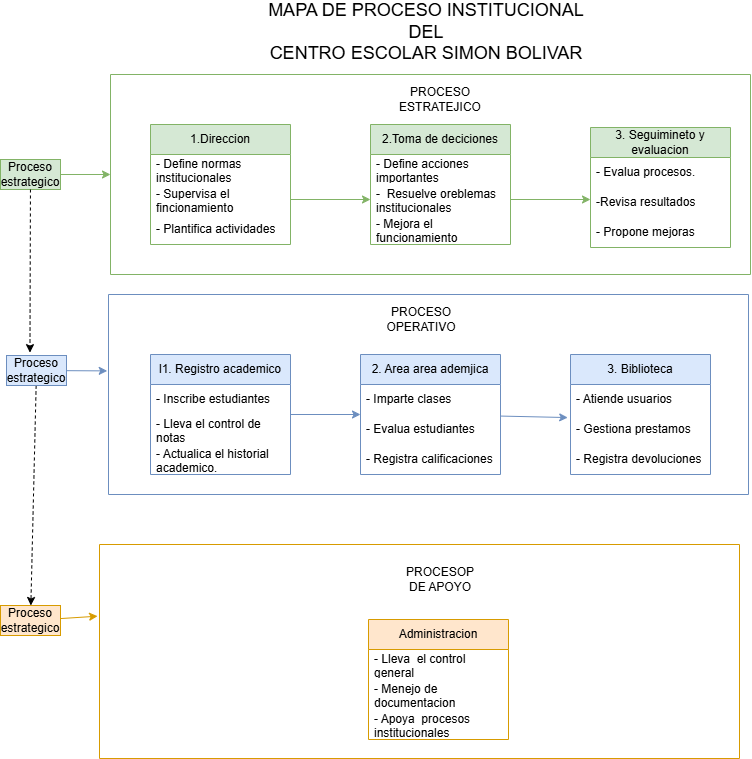

The diagram above was exported from draw.io. Its source (the exported page's mxGraphModel, read from the mxfile embedded in the PNG):
<mxGraphModel dx="1501" dy="766" grid="1" gridSize="10" guides="1" tooltips="1" connect="1" arrows="1" fold="1" page="1" pageScale="1" pageWidth="827" pageHeight="1169" math="0" shadow="0">
  <root>
    <mxCell id="0" />
    <mxCell id="1" parent="0" />
    <mxCell id="yC2lYSyHNYtRaNyAPDZH-5" parent="1" style="swimlane;fontStyle=0;childLayout=stackLayout;horizontal=1;startSize=30;horizontalStack=0;resizeParent=1;resizeParentMax=0;resizeLast=0;collapsible=1;marginBottom=0;whiteSpace=wrap;html=1;fillColor=#d5e8d4;strokeColor=#82b366;" value="1.Direccion" vertex="1">
      <mxGeometry height="120" width="140" x="170" y="130" as="geometry" />
    </mxCell>
    <mxCell id="yC2lYSyHNYtRaNyAPDZH-6" parent="yC2lYSyHNYtRaNyAPDZH-5" style="text;strokeColor=none;fillColor=none;align=left;verticalAlign=middle;spacingLeft=4;spacingRight=4;overflow=hidden;points=[[0,0.5],[1,0.5]];portConstraint=eastwest;rotatable=0;whiteSpace=wrap;html=1;" value="- Define normas institucionales" vertex="1">
      <mxGeometry height="30" width="140" y="30" as="geometry" />
    </mxCell>
    <mxCell id="yC2lYSyHNYtRaNyAPDZH-7" parent="yC2lYSyHNYtRaNyAPDZH-5" style="text;strokeColor=none;fillColor=none;align=left;verticalAlign=middle;spacingLeft=4;spacingRight=4;overflow=hidden;points=[[0,0.5],[1,0.5]];portConstraint=eastwest;rotatable=0;whiteSpace=wrap;html=1;" value="- Supervisa el fincionamiento" vertex="1">
      <mxGeometry height="30" width="140" y="60" as="geometry" />
    </mxCell>
    <mxCell id="yC2lYSyHNYtRaNyAPDZH-8" parent="yC2lYSyHNYtRaNyAPDZH-5" style="text;strokeColor=none;fillColor=none;align=left;verticalAlign=middle;spacingLeft=4;spacingRight=4;overflow=hidden;points=[[0,0.5],[1,0.5]];portConstraint=eastwest;rotatable=0;whiteSpace=wrap;html=1;" value="- Plantifica actividades" vertex="1">
      <mxGeometry height="30" width="140" y="90" as="geometry" />
    </mxCell>
    <mxCell id="yC2lYSyHNYtRaNyAPDZH-47" edge="1" parent="1" source="yC2lYSyHNYtRaNyAPDZH-10" style="rounded=0;orthogonalLoop=1;jettySize=auto;html=1;entryX=0;entryY=0.5;entryDx=0;entryDy=0;fillColor=#d5e8d4;strokeColor=#82b366;" target="yC2lYSyHNYtRaNyAPDZH-46">
      <mxGeometry relative="1" as="geometry" />
    </mxCell>
    <mxCell id="yC2lYSyHNYtRaNyAPDZH-10" parent="1" style="text;html=1;whiteSpace=wrap;strokeColor=#82b366;fillColor=#d5e8d4;align=center;verticalAlign=middle;rounded=0;" value="Proceso estrategico" vertex="1">
      <mxGeometry height="30" width="60" x="20" y="165" as="geometry" />
    </mxCell>
    <mxCell id="yC2lYSyHNYtRaNyAPDZH-11" parent="1" style="swimlane;fontStyle=0;childLayout=stackLayout;horizontal=1;startSize=30;horizontalStack=0;resizeParent=1;resizeParentMax=0;resizeLast=0;collapsible=1;marginBottom=0;whiteSpace=wrap;html=1;fillColor=#d5e8d4;strokeColor=#82b366;" value="2.Toma de deciciones" vertex="1">
      <mxGeometry height="120" width="140" x="390" y="130" as="geometry" />
    </mxCell>
    <mxCell id="yC2lYSyHNYtRaNyAPDZH-12" parent="yC2lYSyHNYtRaNyAPDZH-11" style="text;strokeColor=none;fillColor=none;align=left;verticalAlign=middle;spacingLeft=4;spacingRight=4;overflow=hidden;points=[[0,0.5],[1,0.5]];portConstraint=eastwest;rotatable=0;whiteSpace=wrap;html=1;" value="- Define acciones importantes" vertex="1">
      <mxGeometry height="30" width="140" y="30" as="geometry" />
    </mxCell>
    <mxCell id="yC2lYSyHNYtRaNyAPDZH-13" parent="yC2lYSyHNYtRaNyAPDZH-11" style="text;strokeColor=none;fillColor=none;align=left;verticalAlign=middle;spacingLeft=4;spacingRight=4;overflow=hidden;points=[[0,0.5],[1,0.5]];portConstraint=eastwest;rotatable=0;whiteSpace=wrap;html=1;" value="-&amp;nbsp; Resuelve oreblemas institucionales" vertex="1">
      <mxGeometry height="30" width="140" y="60" as="geometry" />
    </mxCell>
    <mxCell id="yC2lYSyHNYtRaNyAPDZH-14" parent="yC2lYSyHNYtRaNyAPDZH-11" style="text;strokeColor=none;fillColor=none;align=left;verticalAlign=middle;spacingLeft=4;spacingRight=4;overflow=hidden;points=[[0,0.5],[1,0.5]];portConstraint=eastwest;rotatable=0;whiteSpace=wrap;html=1;" value="- Mejora el funcionamiento" vertex="1">
      <mxGeometry height="30" width="140" y="90" as="geometry" />
    </mxCell>
    <mxCell id="yC2lYSyHNYtRaNyAPDZH-15" parent="1" style="swimlane;fontStyle=0;childLayout=stackLayout;horizontal=1;startSize=30;horizontalStack=0;resizeParent=1;resizeParentMax=0;resizeLast=0;collapsible=1;marginBottom=0;whiteSpace=wrap;html=1;fillColor=#d5e8d4;strokeColor=#82b366;" value="3. Seguimineto y evaluacion" vertex="1">
      <mxGeometry height="120" width="140" x="610" y="133" as="geometry" />
    </mxCell>
    <mxCell id="yC2lYSyHNYtRaNyAPDZH-16" parent="yC2lYSyHNYtRaNyAPDZH-15" style="text;strokeColor=none;fillColor=none;align=left;verticalAlign=middle;spacingLeft=4;spacingRight=4;overflow=hidden;points=[[0,0.5],[1,0.5]];portConstraint=eastwest;rotatable=0;whiteSpace=wrap;html=1;" value="- Evalua procesos." vertex="1">
      <mxGeometry height="30" width="140" y="30" as="geometry" />
    </mxCell>
    <mxCell id="yC2lYSyHNYtRaNyAPDZH-17" parent="yC2lYSyHNYtRaNyAPDZH-15" style="text;strokeColor=none;fillColor=none;align=left;verticalAlign=middle;spacingLeft=4;spacingRight=4;overflow=hidden;points=[[0,0.5],[1,0.5]];portConstraint=eastwest;rotatable=0;whiteSpace=wrap;html=1;" value="-Revisa resultados" vertex="1">
      <mxGeometry height="30" width="140" y="60" as="geometry" />
    </mxCell>
    <mxCell id="yC2lYSyHNYtRaNyAPDZH-18" parent="yC2lYSyHNYtRaNyAPDZH-15" style="text;strokeColor=none;fillColor=none;align=left;verticalAlign=middle;spacingLeft=4;spacingRight=4;overflow=hidden;points=[[0,0.5],[1,0.5]];portConstraint=eastwest;rotatable=0;whiteSpace=wrap;html=1;" value="- Propone mejoras" vertex="1">
      <mxGeometry height="30" width="140" y="90" as="geometry" />
    </mxCell>
    <mxCell id="yC2lYSyHNYtRaNyAPDZH-19" parent="1" style="swimlane;fontStyle=0;childLayout=stackLayout;horizontal=1;startSize=30;horizontalStack=0;resizeParent=1;resizeParentMax=0;resizeLast=0;collapsible=1;marginBottom=0;whiteSpace=wrap;html=1;fillColor=#dae8fc;strokeColor=#6c8ebf;" value="l1. Registro academico" vertex="1">
      <mxGeometry height="120" width="140" x="170" y="360" as="geometry" />
    </mxCell>
    <mxCell id="yC2lYSyHNYtRaNyAPDZH-20" parent="yC2lYSyHNYtRaNyAPDZH-19" style="text;strokeColor=none;fillColor=none;align=left;verticalAlign=middle;spacingLeft=4;spacingRight=4;overflow=hidden;points=[[0,0.5],[1,0.5]];portConstraint=eastwest;rotatable=0;whiteSpace=wrap;html=1;" value="- Inscribe estudiantes" vertex="1">
      <mxGeometry height="30" width="140" y="30" as="geometry" />
    </mxCell>
    <mxCell id="yC2lYSyHNYtRaNyAPDZH-21" parent="yC2lYSyHNYtRaNyAPDZH-19" style="text;strokeColor=none;fillColor=none;align=left;verticalAlign=middle;spacingLeft=4;spacingRight=4;overflow=hidden;points=[[0,0.5],[1,0.5]];portConstraint=eastwest;rotatable=0;whiteSpace=wrap;html=1;" value="- Lleva el control de notas" vertex="1">
      <mxGeometry height="30" width="140" y="60" as="geometry" />
    </mxCell>
    <mxCell id="yC2lYSyHNYtRaNyAPDZH-22" parent="yC2lYSyHNYtRaNyAPDZH-19" style="text;strokeColor=none;fillColor=none;align=left;verticalAlign=middle;spacingLeft=4;spacingRight=4;overflow=hidden;points=[[0,0.5],[1,0.5]];portConstraint=eastwest;rotatable=0;whiteSpace=wrap;html=1;" value="- Actualica el historial academico." vertex="1">
      <mxGeometry height="30" width="140" y="90" as="geometry" />
    </mxCell>
    <mxCell id="yC2lYSyHNYtRaNyAPDZH-23" parent="1" style="swimlane;fontStyle=0;childLayout=stackLayout;horizontal=1;startSize=30;horizontalStack=0;resizeParent=1;resizeParentMax=0;resizeLast=0;collapsible=1;marginBottom=0;whiteSpace=wrap;html=1;fillColor=#ffe6cc;strokeColor=#d79b00;" value="Administracion" vertex="1">
      <mxGeometry height="120" width="140" x="388" y="625" as="geometry" />
    </mxCell>
    <mxCell id="yC2lYSyHNYtRaNyAPDZH-24" parent="yC2lYSyHNYtRaNyAPDZH-23" style="text;strokeColor=none;fillColor=none;align=left;verticalAlign=middle;spacingLeft=4;spacingRight=4;overflow=hidden;points=[[0,0.5],[1,0.5]];portConstraint=eastwest;rotatable=0;whiteSpace=wrap;html=1;" value="- Lleva&amp;nbsp; el control general" vertex="1">
      <mxGeometry height="30" width="140" y="30" as="geometry" />
    </mxCell>
    <mxCell id="yC2lYSyHNYtRaNyAPDZH-25" parent="yC2lYSyHNYtRaNyAPDZH-23" style="text;strokeColor=none;fillColor=none;align=left;verticalAlign=middle;spacingLeft=4;spacingRight=4;overflow=hidden;points=[[0,0.5],[1,0.5]];portConstraint=eastwest;rotatable=0;whiteSpace=wrap;html=1;" value="- Menejo de documentacion" vertex="1">
      <mxGeometry height="30" width="140" y="60" as="geometry" />
    </mxCell>
    <mxCell id="yC2lYSyHNYtRaNyAPDZH-26" parent="yC2lYSyHNYtRaNyAPDZH-23" style="text;strokeColor=none;fillColor=none;align=left;verticalAlign=middle;spacingLeft=4;spacingRight=4;overflow=hidden;points=[[0,0.5],[1,0.5]];portConstraint=eastwest;rotatable=0;whiteSpace=wrap;html=1;" value="- Apoya&amp;nbsp; procesos institucionales" vertex="1">
      <mxGeometry height="30" width="140" y="90" as="geometry" />
    </mxCell>
    <mxCell id="yC2lYSyHNYtRaNyAPDZH-27" parent="1" style="swimlane;fontStyle=0;childLayout=stackLayout;horizontal=1;startSize=30;horizontalStack=0;resizeParent=1;resizeParentMax=0;resizeLast=0;collapsible=1;marginBottom=0;whiteSpace=wrap;html=1;fillColor=#dae8fc;strokeColor=#6c8ebf;" value="3. Biblioteca" vertex="1">
      <mxGeometry height="120" width="140" x="590" y="360" as="geometry" />
    </mxCell>
    <mxCell id="yC2lYSyHNYtRaNyAPDZH-28" parent="yC2lYSyHNYtRaNyAPDZH-27" style="text;strokeColor=none;fillColor=none;align=left;verticalAlign=middle;spacingLeft=4;spacingRight=4;overflow=hidden;points=[[0,0.5],[1,0.5]];portConstraint=eastwest;rotatable=0;whiteSpace=wrap;html=1;" value="- Atiende usuarios" vertex="1">
      <mxGeometry height="30" width="140" y="30" as="geometry" />
    </mxCell>
    <mxCell id="yC2lYSyHNYtRaNyAPDZH-29" parent="yC2lYSyHNYtRaNyAPDZH-27" style="text;strokeColor=none;fillColor=none;align=left;verticalAlign=middle;spacingLeft=4;spacingRight=4;overflow=hidden;points=[[0,0.5],[1,0.5]];portConstraint=eastwest;rotatable=0;whiteSpace=wrap;html=1;" value="- Gestiona prestamos" vertex="1">
      <mxGeometry height="30" width="140" y="60" as="geometry" />
    </mxCell>
    <mxCell id="yC2lYSyHNYtRaNyAPDZH-30" parent="yC2lYSyHNYtRaNyAPDZH-27" style="text;strokeColor=none;fillColor=none;align=left;verticalAlign=middle;spacingLeft=4;spacingRight=4;overflow=hidden;points=[[0,0.5],[1,0.5]];portConstraint=eastwest;rotatable=0;whiteSpace=wrap;html=1;" value="- Registra devoluciones" vertex="1">
      <mxGeometry height="30" width="140" y="90" as="geometry" />
    </mxCell>
    <mxCell id="yC2lYSyHNYtRaNyAPDZH-31" parent="1" style="swimlane;fontStyle=0;childLayout=stackLayout;horizontal=1;startSize=30;horizontalStack=0;resizeParent=1;resizeParentMax=0;resizeLast=0;collapsible=1;marginBottom=0;whiteSpace=wrap;html=1;fillColor=#dae8fc;strokeColor=#6c8ebf;" value="2. Area area ademjica" vertex="1">
      <mxGeometry height="120" width="140" x="380" y="360" as="geometry" />
    </mxCell>
    <mxCell id="yC2lYSyHNYtRaNyAPDZH-32" parent="yC2lYSyHNYtRaNyAPDZH-31" style="text;strokeColor=none;fillColor=none;align=left;verticalAlign=middle;spacingLeft=4;spacingRight=4;overflow=hidden;points=[[0,0.5],[1,0.5]];portConstraint=eastwest;rotatable=0;whiteSpace=wrap;html=1;" value="- Imparte clases" vertex="1">
      <mxGeometry height="30" width="140" y="30" as="geometry" />
    </mxCell>
    <mxCell id="yC2lYSyHNYtRaNyAPDZH-33" parent="yC2lYSyHNYtRaNyAPDZH-31" style="text;strokeColor=none;fillColor=none;align=left;verticalAlign=middle;spacingLeft=4;spacingRight=4;overflow=hidden;points=[[0,0.5],[1,0.5]];portConstraint=eastwest;rotatable=0;whiteSpace=wrap;html=1;" value="- Evalua estudiantes" vertex="1">
      <mxGeometry height="30" width="140" y="60" as="geometry" />
    </mxCell>
    <mxCell id="yC2lYSyHNYtRaNyAPDZH-34" parent="yC2lYSyHNYtRaNyAPDZH-31" style="text;strokeColor=none;fillColor=none;align=left;verticalAlign=middle;spacingLeft=4;spacingRight=4;overflow=hidden;points=[[0,0.5],[1,0.5]];portConstraint=eastwest;rotatable=0;whiteSpace=wrap;html=1;" value="- Registra calificaciones" vertex="1">
      <mxGeometry height="30" width="140" y="90" as="geometry" />
    </mxCell>
    <mxCell id="yC2lYSyHNYtRaNyAPDZH-53" edge="1" parent="1" source="yC2lYSyHNYtRaNyAPDZH-36" style="rounded=0;orthogonalLoop=1;jettySize=auto;html=1;dashed=1;" target="yC2lYSyHNYtRaNyAPDZH-37">
      <mxGeometry relative="1" as="geometry" />
    </mxCell>
    <mxCell id="yC2lYSyHNYtRaNyAPDZH-36" parent="1" style="text;html=1;whiteSpace=wrap;strokeColor=#6c8ebf;fillColor=#dae8fc;align=center;verticalAlign=middle;rounded=0;" value="Proceso estrategico" vertex="1">
      <mxGeometry height="30" width="60" x="26" y="361" as="geometry" />
    </mxCell>
    <mxCell id="yC2lYSyHNYtRaNyAPDZH-37" parent="1" style="text;html=1;whiteSpace=wrap;strokeColor=#d79b00;fillColor=#ffe6cc;align=center;verticalAlign=middle;rounded=0;" value="Proceso estrategico" vertex="1">
      <mxGeometry height="30" width="60" x="20" y="611" as="geometry" />
    </mxCell>
    <mxCell id="yC2lYSyHNYtRaNyAPDZH-39" edge="1" parent="1" source="yC2lYSyHNYtRaNyAPDZH-7" style="endArrow=classic;html=1;rounded=0;entryX=0;entryY=0.5;entryDx=0;entryDy=0;fillColor=#d5e8d4;strokeColor=#82b366;" target="yC2lYSyHNYtRaNyAPDZH-13" value="">
      <mxGeometry height="50" relative="1" width="50" as="geometry">
        <mxPoint x="210" y="360" as="sourcePoint" />
        <mxPoint x="260" y="310" as="targetPoint" />
      </mxGeometry>
    </mxCell>
    <mxCell id="yC2lYSyHNYtRaNyAPDZH-40" edge="1" parent="1" style="endArrow=classic;html=1;rounded=0;entryX=0;entryY=0.5;entryDx=0;entryDy=0;fillColor=#d5e8d4;strokeColor=#82b366;" value="">
      <mxGeometry height="50" relative="1" width="50" as="geometry">
        <mxPoint x="530" y="205" as="sourcePoint" />
        <mxPoint x="610" y="205" as="targetPoint" />
      </mxGeometry>
    </mxCell>
    <mxCell id="yC2lYSyHNYtRaNyAPDZH-42" edge="1" parent="1" source="yC2lYSyHNYtRaNyAPDZH-19" style="rounded=0;orthogonalLoop=1;jettySize=auto;html=1;entryX=0;entryY=0;entryDx=0;entryDy=0;entryPerimeter=0;fillColor=#dae8fc;strokeColor=#6c8ebf;" target="yC2lYSyHNYtRaNyAPDZH-33">
      <mxGeometry relative="1" as="geometry" />
    </mxCell>
    <mxCell id="yC2lYSyHNYtRaNyAPDZH-43" edge="1" parent="1" source="yC2lYSyHNYtRaNyAPDZH-31" style="rounded=0;orthogonalLoop=1;jettySize=auto;html=1;entryX=-0.02;entryY=0.102;entryDx=0;entryDy=0;entryPerimeter=0;fillColor=#dae8fc;strokeColor=#6c8ebf;" target="yC2lYSyHNYtRaNyAPDZH-29">
      <mxGeometry relative="1" as="geometry" />
    </mxCell>
    <mxCell id="yC2lYSyHNYtRaNyAPDZH-46" parent="1" style="swimlane;startSize=0;fillColor=#d5e8d4;strokeColor=#82b366;" value="" vertex="1">
      <mxGeometry height="200" width="640" x="130" y="80" as="geometry" />
    </mxCell>
    <mxCell id="yC2lYSyHNYtRaNyAPDZH-56" parent="yC2lYSyHNYtRaNyAPDZH-46" style="text;html=1;whiteSpace=wrap;strokeColor=none;fillColor=none;align=center;verticalAlign=middle;rounded=0;" value="PROCESO ESTRATEJICO" vertex="1">
      <mxGeometry height="30" width="60" x="300" y="10" as="geometry" />
    </mxCell>
    <mxCell id="yC2lYSyHNYtRaNyAPDZH-48" parent="1" style="swimlane;startSize=0;fillColor=#dae8fc;strokeColor=#6c8ebf;" value="" vertex="1">
      <mxGeometry height="200" width="640" x="128" y="300" as="geometry" />
    </mxCell>
    <mxCell id="yC2lYSyHNYtRaNyAPDZH-57" parent="yC2lYSyHNYtRaNyAPDZH-48" style="text;html=1;whiteSpace=wrap;strokeColor=none;fillColor=none;align=center;verticalAlign=middle;rounded=0;" value="PROCESO OPERATIVO" vertex="1">
      <mxGeometry height="30" width="60" x="283" y="10" as="geometry" />
    </mxCell>
    <mxCell id="yC2lYSyHNYtRaNyAPDZH-49" parent="1" style="swimlane;startSize=0;fillColor=#ffe6cc;strokeColor=#d79b00;" value="    " vertex="1">
      <mxGeometry height="214" width="640" x="119" y="550" as="geometry" />
    </mxCell>
    <mxCell id="yC2lYSyHNYtRaNyAPDZH-58" parent="yC2lYSyHNYtRaNyAPDZH-49" style="text;html=1;whiteSpace=wrap;strokeColor=none;fillColor=none;align=center;verticalAlign=middle;rounded=0;" value="PROCESOP DE APOYO" vertex="1">
      <mxGeometry height="30" width="60" x="311" y="20" as="geometry" />
    </mxCell>
    <mxCell id="yC2lYSyHNYtRaNyAPDZH-50" edge="1" parent="1" source="yC2lYSyHNYtRaNyAPDZH-36" style="rounded=0;orthogonalLoop=1;jettySize=auto;html=1;entryX=-0.002;entryY=0.382;entryDx=0;entryDy=0;entryPerimeter=0;fillColor=#dae8fc;strokeColor=#6c8ebf;" target="yC2lYSyHNYtRaNyAPDZH-48">
      <mxGeometry relative="1" as="geometry" />
    </mxCell>
    <mxCell id="yC2lYSyHNYtRaNyAPDZH-52" edge="1" parent="1" source="yC2lYSyHNYtRaNyAPDZH-10" style="rounded=0;orthogonalLoop=1;jettySize=auto;html=1;entryX=0.391;entryY=-0.095;entryDx=0;entryDy=0;entryPerimeter=0;dashed=1;" target="yC2lYSyHNYtRaNyAPDZH-36">
      <mxGeometry relative="1" as="geometry" />
    </mxCell>
    <mxCell id="yC2lYSyHNYtRaNyAPDZH-54" edge="1" parent="1" source="yC2lYSyHNYtRaNyAPDZH-37" style="rounded=0;orthogonalLoop=1;jettySize=auto;html=1;entryX=-0.003;entryY=0.335;entryDx=0;entryDy=0;entryPerimeter=0;fillColor=#ffe6cc;strokeColor=#d79b00;" target="yC2lYSyHNYtRaNyAPDZH-49">
      <mxGeometry relative="1" as="geometry" />
    </mxCell>
    <mxCell id="yC2lYSyHNYtRaNyAPDZH-55" parent="1" style="text;html=1;whiteSpace=wrap;strokeColor=none;fillColor=none;align=center;verticalAlign=middle;rounded=0;" value="&lt;font style=&quot;font-size: 18px;&quot;&gt;MAPA DE PROCESO INSTITUCIONAL&lt;/font&gt;&lt;div&gt;&lt;font style=&quot;font-size: 18px;&quot;&gt;DEL&lt;/font&gt;&lt;/div&gt;&lt;div&gt;&lt;font style=&quot;font-size: 18px;&quot;&gt;CENTRO ESCOLAR SIMON BOLIVAR&lt;/font&gt;&lt;/div&gt;" vertex="1">
      <mxGeometry height="30" width="332" x="280" y="23" as="geometry" />
    </mxCell>
  </root>
</mxGraphModel>